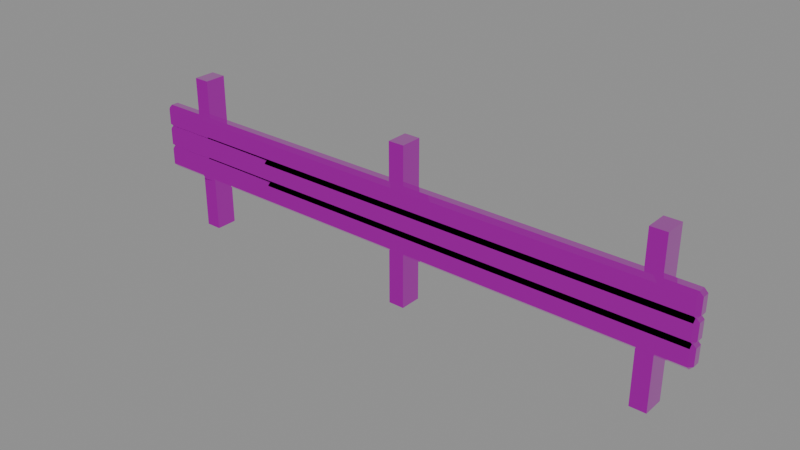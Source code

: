 # Source: armco-straight.blend  (saved by Blender 4.5.90; exported with 4.5.12 LTS)
import bpy
from mathutils import Matrix  # noqa: F401  (used for matrix-valued properties, if any)

bpy.ops.wm.read_factory_settings(use_empty=True)
scene = bpy.context.scene
scene.name = 'Scene'

# ---- images (referenced by path relative to the original .blend; pixels are not part of the script)
import os
ASSET_DIR = os.environ.get("B2B_ASSET_DIR", "")  # directory of the original .blend (textures are referenced by path, not embedded)
HERE = os.path.dirname(os.path.abspath(__file__))  # packed textures are extracted next to this script under _unpacked/

def load_image(name, relpath, width, height, colorspace="sRGB"):
    """Load a texture the original file referenced (path relative to the .blend, or extracted next to this script)."""
    p = next((c for c in (os.path.join(HERE, relpath), os.path.join(ASSET_DIR, relpath)) if relpath and os.path.exists(c)), "")
    if p:
        img = bpy.data.images.load(p, check_existing=True)
        img.name = name
    else:  # same state as the original file: an image datablock whose file is absent (Cycles renders it pink)
        img = bpy.data.images.new(name, width, height)
        img.source = "FILE"
        img.filepath = "//" + (relpath or name)
    img.colorspace_settings.name = colorspace
    return img
img_trim_basecolor_png = load_image('trim-baseColor.png', 'trim-baseColor.png', 1024, 1024, 'sRGB')
img_trim_normal_png = load_image('trim-normal.png', 'trim-normal.png', 1024, 1024, 'Non-Color')
img_trim_orm_png = load_image('trim-ORM.png', 'trim-ORM.png', 1024, 1024, 'Non-Color')

# ---- materials (node trees are filled in below, after node groups)
mat_shared_4k_trackside_trim = bpy.data.materials.new('Shared 4K trackside trim')
mat_shared_4k_trackside_trim.diffuse_color = (1.0, 1.0, 1.0, 1.0)

# ---- material node trees
mat_shared_4k_trackside_trim.use_nodes = True; mat_shared_4k_trackside_trim.node_tree.nodes.clear()
_N = mat_shared_4k_trackside_trim.node_tree.nodes; _L = mat_shared_4k_trackside_trim.node_tree.links
n0 = _N.new('ShaderNodeBsdfPrincipled'); n0.name = 'Principled BSDF'; n0.location = (-200, 100)
n1 = _N.new('ShaderNodeOutputMaterial'); n1.name = 'Material Output'; n1.location = (200, 100)
n2 = _N.new('ShaderNodeTexImage'); n2.name = 'Image Texture'; n2.location = (0, 0)
n2.image = img_trim_basecolor_png
n3 = _N.new('ShaderNodeTexImage'); n3.name = 'Image Texture.001'; n3.location = (0, 0)
n3.image = img_trim_normal_png
n4 = _N.new('ShaderNodeNormalMap'); n4.name = 'Normal Map'; n4.location = (0, 0)
n5 = _N.new('ShaderNodeTexImage'); n5.name = 'Image Texture.002'; n5.location = (0, 0)
n5.image = img_trim_orm_png
n6 = _N.new('ShaderNodeSeparateColor'); n6.name = 'Separate Color'; n6.location = (0, 0)
_L.new(n0.outputs[0], n1.inputs[0])
_L.new(n2.outputs[0], n0.inputs[0])
_L.new(n3.outputs[0], n4.inputs[1])
_L.new(n4.outputs[0], n0.inputs[5])
_L.new(n5.outputs[0], n6.inputs[0])
_L.new(n6.outputs[1], n0.inputs[2])
_L.new(n6.outputs[2], n0.inputs[1])
n1.is_active_output = True

# ---- meshes
me_cube_017 = bpy.data.meshes.new('Cube.017')
me_cube_017.from_pydata([(-0.055, -0.075, -0.55), (-0.055, -0.075, 0.55), (-0.055, 0.075, -0.55), (-0.055, 0.075, 0.55), (0.055, -0.075, -0.55), (0.055, -0.075, 0.55), (0.055, 0.075, -0.55), (0.055, 0.075, 0.55)], [], [(0, 1, 3, 2), (2, 3, 7, 6), (6, 7, 5, 4), (4, 5, 1, 0), (2, 6, 4, 0), (7, 3, 1, 5)])
_uv = me_cube_017.uv_layers.new(name='UVMap')
_uv.uv.foreach_set('vector', [0.375, 0.8763, 0.625, 0.8763, 0.625, 0.9069, 0.375, 0.9069, 0.375, 0.9069, 0.625, 0.9069, 0.625, 0.9375, 0.375, 0.9375, 0.375, 0.9375, 0.625, 0.9375, 0.625, 0.9681, 0.375, 0.9681, 0.375, 0.9681, 0.625, 0.9681, 0.625, 0.9987, 0.375, 0.9987, 0.125, 0.9375, 0.375, 0.9375, 0.375, 0.9681, 0.125, 0.9681, 0.625, 0.9375, 0.875, 0.9375, 0.875, 0.9681, 0.625, 0.9681])
me_cube_017.materials.append(mat_shared_4k_trackside_trim)
me_cube_017.update()
me_cube_018 = bpy.data.meshes.new('Cube.018')
me_cube_018.from_pydata([(-0.055, -0.075, -0.55), (-0.055, -0.075, 0.55), (-0.055, 0.075, -0.55), (-0.055, 0.075, 0.55), (0.055, -0.075, -0.55), (0.055, -0.075, 0.55), (0.055, 0.075, -0.55), (0.055, 0.075, 0.55)], [], [(0, 1, 3, 2), (2, 3, 7, 6), (6, 7, 5, 4), (4, 5, 1, 0), (2, 6, 4, 0), (7, 3, 1, 5)])
_uv = me_cube_018.uv_layers.new(name='UVMap')
_uv.uv.foreach_set('vector', [0.375, 0.8763, 0.625, 0.8763, 0.625, 0.9069, 0.375, 0.9069, 0.375, 0.9069, 0.625, 0.9069, 0.625, 0.9375, 0.375, 0.9375, 0.375, 0.9375, 0.625, 0.9375, 0.625, 0.9681, 0.375, 0.9681, 0.375, 0.9681, 0.625, 0.9681, 0.625, 0.9987, 0.375, 0.9987, 0.125, 0.9375, 0.375, 0.9375, 0.375, 0.9681, 0.125, 0.9681, 0.625, 0.9375, 0.875, 0.9375, 0.875, 0.9681, 0.625, 0.9681])
me_cube_018.materials.append(mat_shared_4k_trackside_trim)
me_cube_018.update()
me_cube_019 = bpy.data.meshes.new('Cube.019')
me_cube_019.from_pydata([(-0.055, -0.075, -0.55), (-0.055, -0.075, 0.55), (-0.055, 0.075, -0.55), (-0.055, 0.075, 0.55), (0.055, -0.075, -0.55), (0.055, -0.075, 0.55), (0.055, 0.075, -0.55), (0.055, 0.075, 0.55)], [], [(0, 1, 3, 2), (2, 3, 7, 6), (6, 7, 5, 4), (4, 5, 1, 0), (2, 6, 4, 0), (7, 3, 1, 5)])
_uv = me_cube_019.uv_layers.new(name='UVMap')
_uv.uv.foreach_set('vector', [0.375, 0.8763, 0.625, 0.8763, 0.625, 0.9069, 0.375, 0.9069, 0.375, 0.9069, 0.625, 0.9069, 0.625, 0.9375, 0.375, 0.9375, 0.375, 0.9375, 0.625, 0.9375, 0.625, 0.9681, 0.375, 0.9681, 0.375, 0.9681, 0.625, 0.9681, 0.625, 0.9987, 0.375, 0.9987, 0.125, 0.9375, 0.375, 0.9375, 0.375, 0.9681, 0.125, 0.9681, 0.625, 0.9375, 0.875, 0.9375, 0.875, 0.9681, 0.625, 0.9681])
me_cube_019.materials.append(mat_shared_4k_trackside_trim)
me_cube_019.update()
me_cube_020 = bpy.data.meshes.new('Cube.020')
me_cube_020.from_pydata([(-1.975, -0.025, -0.08), (-1.975, -0.05, -0.055), (-2.0, -0.025, -0.055), (-1.975, -0.05, 0.055), (-1.975, -0.025, 0.08), (-2.0, -0.025, 0.055), (-1.975, 0.025, -0.08), (-2.0, 0.025, -0.055), (-1.975, 0.05, -0.055), (-1.975, 0.025, 0.08), (-1.975, 0.05, 0.055), (-2.0, 0.025, 0.055), (1.975, -0.025, -0.08), (2.0, -0.025, -0.055), (1.975, -0.05, -0.055), (1.975, -0.025, 0.08), (1.975, -0.05, 0.055), (2.0, -0.025, 0.055), (1.975, 0.025, -0.08), (1.975, 0.05, -0.055), (2.0, 0.025, -0.055), (1.975, 0.025, 0.08), (2.0, 0.025, 0.055), (1.975, 0.05, 0.055)], [], [(0, 1, 2), (3, 4, 5), (6, 7, 8), (9, 10, 11), (12, 13, 14), (15, 16, 17), (18, 19, 20), (21, 22, 23), (6, 0, 2, 7), (1, 3, 5, 2), (4, 9, 11, 5), (10, 8, 7, 11), (18, 6, 8, 19), (9, 21, 23, 10), (22, 20, 19, 23), (12, 18, 20, 13), (21, 15, 17, 22), (16, 14, 13, 17), (0, 12, 14, 1), (15, 4, 3, 16), (6, 18, 12, 0), (2, 5, 11, 7), (14, 16, 3, 1), (21, 9, 4, 15), (8, 10, 23, 19), (20, 22, 17, 13)])
_uv = me_cube_020.uv_layers.new(name='UVMap')
_uv.uv.foreach_set('vector', [0.1266, 0.9605, 0.1266, 0.9681, 0.125, 0.9605, 0.5859, 0.8763, 0.625, 0.8839, 0.5859, 0.8839, 0.1266, 0.9452, 0.125, 0.9452, 0.1266, 0.9375, 0.625, 0.9069, 0.5859, 0.9071, 0.5859, 0.8992, 0.3734, 0.9605, 0.4123, 0.9605, 0.4042, 0.9683, 0.6259, 0.9637, 0.5859, 0.9683, 0.5859, 0.9608, 0.3734, 0.9452, 0.4042, 0.9374, 0.4123, 0.9452, 0.6259, 0.9419, 0.5859, 0.9448, 0.5859, 0.9373, 0.1266, 0.9452, 0.1266, 0.9605, 0.125, 0.9605, 0.125, 0.9452, 0.4141, 0.8763, 0.5859, 0.8763, 0.5859, 0.8839, 0.4141, 0.8839, 0.625, 0.8839, 0.625, 0.9069, 0.5859, 0.8992, 0.5859, 0.8839, 0.5859, 0.9071, 0.4141, 0.9071, 0.4141, 0.8992, 0.5859, 0.8992, 0.3734, 0.9452, 0.1266, 0.9452, 0.1266, 0.9375, 0.4042, 0.9374, 0.625, 0.9069, 0.6259, 0.9419, 0.5859, 0.9373, 0.5859, 0.9071, 0.5859, 0.9448, 0.4123, 0.9452, 0.4042, 0.9374, 0.5859, 0.9373, 0.3734, 0.9605, 0.3734, 0.9452, 0.4123, 0.9452, 0.4123, 0.9605, 0.6259, 0.9419, 0.6259, 0.9637, 0.5859, 0.9608, 0.5859, 0.9448, 0.5859, 0.9683, 0.4042, 0.9683, 0.4123, 0.9605, 0.5859, 0.9608, 0.1266, 0.9605, 0.3734, 0.9605, 0.4042, 0.9683, 0.1266, 0.9681, 0.6259, 0.9637, 0.625, 0.9986, 0.5859, 0.9986, 0.5859, 0.9683, 0.1266, 0.9452, 0.3734, 0.9452, 0.3734, 0.9605, 0.1266, 0.9605, 0.4141, 0.8839, 0.5859, 0.8839, 0.5859, 0.8992, 0.4141, 0.8992, 0.4042, 0.9683, 0.5859, 0.9683, 0.5859, 0.9986, 0.4141, 0.9986, 0.6259, 0.9419, 0.8734, 0.9452, 0.8734, 0.9605, 0.6259, 0.9637, 0.4141, 0.9071, 0.5859, 0.9071, 0.5859, 0.9373, 0.4042, 0.9374, 0.4123, 0.9452, 0.5859, 0.9448, 0.5859, 0.9608, 0.4123, 0.9605])
me_cube_020.materials.append(mat_shared_4k_trackside_trim)
me_cube_020.update()
me_cube_021 = bpy.data.meshes.new('Cube.021')
me_cube_021.from_pydata([(-1.975, -0.025, -0.08), (-1.975, -0.05, -0.055), (-2.0, -0.025, -0.055), (-1.975, -0.05, 0.055), (-1.975, -0.025, 0.08), (-2.0, -0.025, 0.055), (-1.975, 0.025, -0.08), (-2.0, 0.025, -0.055), (-1.975, 0.05, -0.055), (-1.975, 0.025, 0.08), (-1.975, 0.05, 0.055), (-2.0, 0.025, 0.055), (1.975, -0.025, -0.08), (2.0, -0.025, -0.055), (1.975, -0.05, -0.055), (1.975, -0.025, 0.08), (1.975, -0.05, 0.055), (2.0, -0.025, 0.055), (1.975, 0.025, -0.08), (1.975, 0.05, -0.055), (2.0, 0.025, -0.055), (1.975, 0.025, 0.08), (2.0, 0.025, 0.055), (1.975, 0.05, 0.055)], [], [(0, 1, 2), (3, 4, 5), (6, 7, 8), (9, 10, 11), (12, 13, 14), (15, 16, 17), (18, 19, 20), (21, 22, 23), (6, 0, 2, 7), (1, 3, 5, 2), (4, 9, 11, 5), (10, 8, 7, 11), (18, 6, 8, 19), (9, 21, 23, 10), (22, 20, 19, 23), (12, 18, 20, 13), (21, 15, 17, 22), (16, 14, 13, 17), (0, 12, 14, 1), (15, 4, 3, 16), (6, 18, 12, 0), (2, 5, 11, 7), (14, 16, 3, 1), (21, 9, 4, 15), (8, 10, 23, 19), (20, 22, 17, 13)])
_uv = me_cube_021.uv_layers.new(name='UVMap')
_uv.uv.foreach_set('vector', [0.1266, 0.9605, 0.1266, 0.9681, 0.125, 0.9605, 0.5859, 0.8763, 0.625, 0.8839, 0.5859, 0.8839, 0.1266, 0.9452, 0.125, 0.9452, 0.1266, 0.9375, 0.625, 0.9069, 0.5859, 0.9071, 0.5859, 0.8992, 0.3734, 0.9605, 0.4123, 0.9605, 0.4042, 0.9683, 0.6259, 0.9637, 0.5859, 0.9683, 0.5859, 0.9608, 0.3734, 0.9452, 0.4042, 0.9374, 0.4123, 0.9452, 0.6259, 0.9419, 0.5859, 0.9448, 0.5859, 0.9373, 0.1266, 0.9452, 0.1266, 0.9605, 0.125, 0.9605, 0.125, 0.9452, 0.4141, 0.8763, 0.5859, 0.8763, 0.5859, 0.8839, 0.4141, 0.8839, 0.625, 0.8839, 0.625, 0.9069, 0.5859, 0.8992, 0.5859, 0.8839, 0.5859, 0.9071, 0.4141, 0.9071, 0.4141, 0.8992, 0.5859, 0.8992, 0.3734, 0.9452, 0.1266, 0.9452, 0.1266, 0.9375, 0.4042, 0.9374, 0.625, 0.9069, 0.6259, 0.9419, 0.5859, 0.9373, 0.5859, 0.9071, 0.5859, 0.9448, 0.4123, 0.9452, 0.4042, 0.9374, 0.5859, 0.9373, 0.3734, 0.9605, 0.3734, 0.9452, 0.4123, 0.9452, 0.4123, 0.9605, 0.6259, 0.9419, 0.6259, 0.9637, 0.5859, 0.9608, 0.5859, 0.9448, 0.5859, 0.9683, 0.4042, 0.9683, 0.4123, 0.9605, 0.5859, 0.9608, 0.1266, 0.9605, 0.3734, 0.9605, 0.4042, 0.9683, 0.1266, 0.9681, 0.6259, 0.9637, 0.625, 0.9986, 0.5859, 0.9986, 0.5859, 0.9683, 0.1266, 0.9452, 0.3734, 0.9452, 0.3734, 0.9605, 0.1266, 0.9605, 0.4141, 0.8839, 0.5859, 0.8839, 0.5859, 0.8992, 0.4141, 0.8992, 0.4042, 0.9683, 0.5859, 0.9683, 0.5859, 0.9986, 0.4141, 0.9986, 0.6259, 0.9419, 0.8734, 0.9452, 0.8734, 0.9605, 0.6259, 0.9637, 0.4141, 0.9071, 0.5859, 0.9071, 0.5859, 0.9373, 0.4042, 0.9374, 0.4123, 0.9452, 0.5859, 0.9448, 0.5859, 0.9608, 0.4123, 0.9605])
me_cube_021.materials.append(mat_shared_4k_trackside_trim)
me_cube_021.update()
me_cube_022 = bpy.data.meshes.new('Cube.022')
me_cube_022.from_pydata([(-1.975, -0.025, -0.08), (-1.975, -0.05, -0.055), (-2.0, -0.025, -0.055), (-1.975, -0.05, 0.055), (-1.975, -0.025, 0.08), (-2.0, -0.025, 0.055), (-1.975, 0.025, -0.08), (-2.0, 0.025, -0.055), (-1.975, 0.05, -0.055), (-1.975, 0.025, 0.08), (-1.975, 0.05, 0.055), (-2.0, 0.025, 0.055), (1.975, -0.025, -0.08), (2.0, -0.025, -0.055), (1.975, -0.05, -0.055), (1.975, -0.025, 0.08), (1.975, -0.05, 0.055), (2.0, -0.025, 0.055), (1.975, 0.025, -0.08), (1.975, 0.05, -0.055), (2.0, 0.025, -0.055), (1.975, 0.025, 0.08), (2.0, 0.025, 0.055), (1.975, 0.05, 0.055)], [], [(0, 1, 2), (3, 4, 5), (6, 7, 8), (9, 10, 11), (12, 13, 14), (15, 16, 17), (18, 19, 20), (21, 22, 23), (6, 0, 2, 7), (1, 3, 5, 2), (4, 9, 11, 5), (10, 8, 7, 11), (18, 6, 8, 19), (9, 21, 23, 10), (22, 20, 19, 23), (12, 18, 20, 13), (21, 15, 17, 22), (16, 14, 13, 17), (0, 12, 14, 1), (15, 4, 3, 16), (6, 18, 12, 0), (2, 5, 11, 7), (14, 16, 3, 1), (21, 9, 4, 15), (8, 10, 23, 19), (20, 22, 17, 13)])
_uv = me_cube_022.uv_layers.new(name='UVMap')
_uv.uv.foreach_set('vector', [0.1266, 0.9605, 0.1266, 0.9681, 0.125, 0.9605, 0.5859, 0.8763, 0.625, 0.8839, 0.5859, 0.8839, 0.1266, 0.9452, 0.125, 0.9452, 0.1266, 0.9375, 0.625, 0.9069, 0.5859, 0.9071, 0.5859, 0.8992, 0.3734, 0.9605, 0.4123, 0.9605, 0.4042, 0.9683, 0.6259, 0.9637, 0.5859, 0.9683, 0.5859, 0.9608, 0.3734, 0.9452, 0.4042, 0.9374, 0.4123, 0.9452, 0.6259, 0.9419, 0.5859, 0.9448, 0.5859, 0.9373, 0.1266, 0.9452, 0.1266, 0.9605, 0.125, 0.9605, 0.125, 0.9452, 0.4141, 0.8763, 0.5859, 0.8763, 0.5859, 0.8839, 0.4141, 0.8839, 0.625, 0.8839, 0.625, 0.9069, 0.5859, 0.8992, 0.5859, 0.8839, 0.5859, 0.9071, 0.4141, 0.9071, 0.4141, 0.8992, 0.5859, 0.8992, 0.3734, 0.9452, 0.1266, 0.9452, 0.1266, 0.9375, 0.4042, 0.9374, 0.625, 0.9069, 0.6259, 0.9419, 0.5859, 0.9373, 0.5859, 0.9071, 0.5859, 0.9448, 0.4123, 0.9452, 0.4042, 0.9374, 0.5859, 0.9373, 0.3734, 0.9605, 0.3734, 0.9452, 0.4123, 0.9452, 0.4123, 0.9605, 0.6259, 0.9419, 0.6259, 0.9637, 0.5859, 0.9608, 0.5859, 0.9448, 0.5859, 0.9683, 0.4042, 0.9683, 0.4123, 0.9605, 0.5859, 0.9608, 0.1266, 0.9605, 0.3734, 0.9605, 0.4042, 0.9683, 0.1266, 0.9681, 0.6259, 0.9637, 0.625, 0.9986, 0.5859, 0.9986, 0.5859, 0.9683, 0.1266, 0.9452, 0.3734, 0.9452, 0.3734, 0.9605, 0.1266, 0.9605, 0.4141, 0.8839, 0.5859, 0.8839, 0.5859, 0.8992, 0.4141, 0.8992, 0.4042, 0.9683, 0.5859, 0.9683, 0.5859, 0.9986, 0.4141, 0.9986, 0.6259, 0.9419, 0.8734, 0.9452, 0.8734, 0.9605, 0.6259, 0.9637, 0.4141, 0.9071, 0.5859, 0.9071, 0.5859, 0.9373, 0.4042, 0.9374, 0.4123, 0.9452, 0.5859, 0.9448, 0.5859, 0.9608, 0.4123, 0.9605])
me_cube_022.materials.append(mat_shared_4k_trackside_trim)
me_cube_022.update()

# ---- objects
ob_guardrail_post = bpy.data.objects.new('guardrail post', me_cube_017)
ob_guardrail_post_001 = bpy.data.objects.new('guardrail post.001', me_cube_018)
ob_guardrail_post_002 = bpy.data.objects.new('guardrail post.002', me_cube_019)
ob_formed_armco_beam = bpy.data.objects.new('formed armco beam', me_cube_020)
ob_formed_armco_beam_001 = bpy.data.objects.new('formed armco beam.001', me_cube_021)
ob_formed_armco_beam_002 = bpy.data.objects.new('formed armco beam.002', me_cube_022)

# ---- transforms, parenting, visibility, modifiers, constraints
ob_guardrail_post.location = (-1.7, 0.1, 0.55)
ob_guardrail_post_001.location = (0.0, 0.1, 0.55)
ob_guardrail_post_002.location = (1.7, 0.1, 0.55)
ob_formed_armco_beam.location = (0.0, 0.0, 0.49)
ob_formed_armco_beam_001.location = (0.0, 0.0, 0.64)
ob_formed_armco_beam_002.location = (0.0, 0.0, 0.79)

# ---- collection membership
scene.collection.objects.link(ob_guardrail_post)
scene.collection.objects.link(ob_guardrail_post_001)
scene.collection.objects.link(ob_guardrail_post_002)
scene.collection.objects.link(ob_formed_armco_beam)
scene.collection.objects.link(ob_formed_armco_beam_001)
scene.collection.objects.link(ob_formed_armco_beam_002)

# ---- scene / render settings (as saved in the file)
scene.frame_start = 1; scene.frame_end = 121; scene.frame_set(1)
scene.render.engine = 'BLENDER_EEVEE_NEXT'
bpy.context.view_layer.update()

# ---- added for rendering (the .blend has no active camera and no usable light): camera, sun + grey world if the file has none
cam_auto = bpy.data.cameras.new('AutoCamera')
cam_auto.lens = 50.0
cam_auto.sensor_width = 36.0
cam_auto.clip_end = 1000.0
ob_auto_camera = bpy.data.objects.new('AutoCamera', cam_auto)
scene.collection.objects.link(ob_auto_camera)
ob_auto_camera.location = (3.84393, -4.55022, 3.62514)
ob_auto_camera.rotation_euler = (1.09748, -7.21219e-08, 0.694738)
scene.camera = ob_auto_camera
light_auto_sun = bpy.data.lights.new('AutoSun', 'SUN')
light_auto_sun.energy = 3.0
light_auto_sun.angle = 0.0523599
ob_auto_sun = bpy.data.objects.new('AutoSun', light_auto_sun)
scene.collection.objects.link(ob_auto_sun)
ob_auto_sun.rotation_euler = (0.872665, 0.174533, 0.523599)
if scene.world is None:
    world_auto = bpy.data.worlds.new('AutoWorld')
    world_auto.color = (0.3, 0.3, 0.3)
    scene.world = world_auto
bpy.context.view_layer.update()
